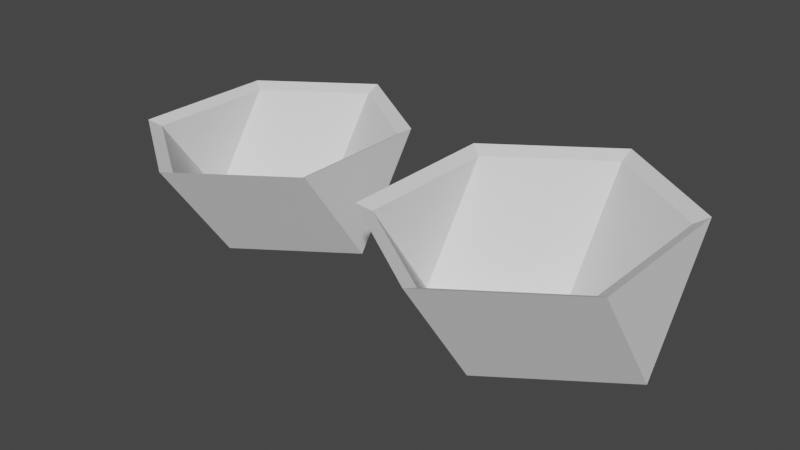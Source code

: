 # Source: rhombic_dodecahedron_2_halves.blend  (saved by Blender 2.82.7; exported with 4.5.12 LTS)
import bpy
from mathutils import Matrix  # noqa: F401  (used for matrix-valued properties, if any)

bpy.ops.wm.read_factory_settings(use_empty=True)
scene = bpy.context.scene
scene.name = 'Scene'

# ---- collections
col_collection = bpy.data.collections.new('Collection'); scene.collection.children.link(col_collection)

# ---- world
world_world = bpy.data.worlds.new('World'); scene.world = world_world
world_world.use_nodes = True; world_world.node_tree.nodes.clear()
_N = world_world.node_tree.nodes; _L = world_world.node_tree.links
n0 = _N.new('ShaderNodeOutputWorld'); n0.name = 'World Output'; n0.location = (300, 300)
n1 = _N.new('ShaderNodeBackground'); n1.name = 'Background'; n1.location = (10, 300)
n1.inputs[0].default_value = (0.05088, 0.05088, 0.05088, 1.0)
_L.new(n1.outputs[0], n0.inputs[0])
n0.is_active_output = True
world_world.color = (0.05088, 0.05088, 0.05088)
world_world.use_sun_shadow = False
world_world.sun_shadow_jitter_overblur = 0.0

# ---- meshes
me_rhombic_dodecahedron_002 = bpy.data.meshes.new('Rhombic Dodecahedron.002')
me_rhombic_dodecahedron_002.from_pydata([(0.0, 5.0, -7.236), (0.0, -5.0, -7.236), (7.236, 0.0, -7.236), (-7.236, 0.0, -7.236), (7.236, -5.0, -2.056e-07), (7.236, 5.0, -2.056e-07), (-7.236, -5.0, -2.056e-07), (-7.236, 5.0, -2.056e-07), (0.0, -10.0, -2.056e-07), (0.0, 10.0, -2.056e-07), (0.0, 5.0, -7.236), (7.236, 0.0, -7.236), (0.0, -5.0, -7.236), (-7.236, 0.0, -7.236), (0.0, 4.5, -6.926), (0.0, -4.5, -6.926), (6.512, 0.0, -6.926), (-6.512, 0.0, -6.926), (6.512, -4.5, -0.4135), (6.512, 4.5, -0.4135), (-6.512, -4.5, -0.4135), (-6.512, 4.5, -0.4135), (0.0, -9.0, -0.4135), (0.0, 9.0, -0.4135), (0.0, 4.5, -6.926), (6.512, 0.0, -6.926), (0.0, -4.5, -6.926), (-6.512, 0.0, -6.926)], [], [(1, 2, 11, 12), (0, 3, 13, 10), (5, 4, 2), (7, 6, 3), (12, 2, 4, 8, 1, 11), (12, 3, 6, 8, 1, 13), (10, 3, 7, 9, 0, 13), (2, 10, 11, 0, 9, 5), (0, 11, 1, 13), (2, 0, 10, 11), (3, 1, 12, 13), (15, 16, 25, 26), (14, 17, 27, 24), (19, 18, 16), (21, 20, 17), (26, 16, 18, 22, 15, 25), (26, 17, 20, 22, 15, 27), (24, 17, 21, 23, 14, 27), (16, 24, 25, 14, 23, 19), (14, 25, 15, 27), (16, 14, 24, 25), (17, 15, 26, 27), (4, 18, 22, 8), (6, 20, 22, 8), (7, 21, 20, 6), (7, 21, 23, 9), (9, 23, 19, 5), (5, 19, 18, 4)])
me_rhombic_dodecahedron_002.use_remesh_fix_poles = True
me_rhombic_dodecahedron_002.use_remesh_preserve_attributes = False
me_rhombic_dodecahedron_002.use_mirror_vertex_groups = False
me_rhombic_dodecahedron_002.update()
me_rhombic_dodecahedron_001 = bpy.data.meshes.new('Rhombic Dodecahedron.001')
me_rhombic_dodecahedron_001.from_pydata([(0.0, 5.0, -7.236), (0.0, -5.0, -7.236), (7.236, 0.0, -7.236), (-7.236, 0.0, -7.236), (7.236, -5.0, -2.056e-07), (7.236, 5.0, -2.056e-07), (-7.236, -5.0, -2.056e-07), (-7.236, 5.0, -2.056e-07), (0.0, -10.0, -2.056e-07), (0.0, 10.0, -2.056e-07), (0.0, 5.0, -7.236), (7.236, 0.0, -7.236), (0.0, -5.0, -7.236), (-7.236, 0.0, -7.236), (0.0, 4.5, -6.926), (0.0, -4.5, -6.926), (6.512, 0.0, -6.926), (-6.512, 0.0, -6.926), (6.512, -4.5, -0.4135), (6.512, 4.5, -0.4135), (-6.512, -4.5, -0.4135), (-6.512, 4.5, -0.4135), (0.0, -9.0, -0.4135), (0.0, 9.0, -0.4135), (0.0, 4.5, -6.926), (6.512, 0.0, -6.926), (0.0, -4.5, -6.926), (-6.512, 0.0, -6.926)], [], [(1, 2, 11, 12), (0, 3, 13, 10), (5, 4, 2), (7, 6, 3), (12, 2, 4, 8, 1, 11), (12, 3, 6, 8, 1, 13), (10, 3, 7, 9, 0, 13), (2, 10, 11, 0, 9, 5), (0, 11, 1, 13), (2, 0, 10, 11), (3, 1, 12, 13), (15, 16, 25, 26), (14, 17, 27, 24), (19, 18, 16), (21, 20, 17), (26, 16, 18, 22, 15, 25), (26, 17, 20, 22, 15, 27), (24, 17, 21, 23, 14, 27), (16, 24, 25, 14, 23, 19), (14, 25, 15, 27), (16, 14, 24, 25), (17, 15, 26, 27), (4, 18, 22, 8), (6, 20, 22, 8), (7, 21, 20, 6), (7, 21, 23, 9), (9, 23, 19, 5), (5, 19, 18, 4)])
me_rhombic_dodecahedron_001.use_remesh_fix_poles = True
me_rhombic_dodecahedron_001.use_remesh_preserve_attributes = False
me_rhombic_dodecahedron_001.use_mirror_vertex_groups = False
me_rhombic_dodecahedron_001.update()

# ---- objects
ob_rhombic_dodecahedron = bpy.data.objects.new('Rhombic Dodecahedron', me_rhombic_dodecahedron_002)
ob_rhombic_dodecahedron_001 = bpy.data.objects.new('Rhombic Dodecahedron.001', me_rhombic_dodecahedron_001)

# ---- transforms, parenting, visibility, modifiers, constraints
ob_rhombic_dodecahedron.location = (0.0, 0.0, 0.0)
ob_rhombic_dodecahedron.lineart.crease_threshold = 0.0
ob_rhombic_dodecahedron_001.location = (20.0, 0.0, 0.0)
ob_rhombic_dodecahedron_001.rotation_euler = (6.283, -0.0, 0.0)
ob_rhombic_dodecahedron_001.scale = (1.126, 1.126, 1.126)
ob_rhombic_dodecahedron_001.lineart.crease_threshold = 0.0

# ---- collection membership
col_collection.objects.link(ob_rhombic_dodecahedron)
col_collection.objects.link(ob_rhombic_dodecahedron_001)

# ---- scene / render settings (as saved in the file)
scene.frame_start = 1; scene.frame_end = 250; scene.frame_set(1)
scene.render.engine = 'BLENDER_EEVEE_NEXT'
scene.cycles.use_denoising = False
scene.cycles.samples = 128
scene.cycles.sampling_pattern = 'TABULATED_SOBOL'
scene.cycles.use_adaptive_sampling = False
scene.cycles.use_light_tree = False
scene.view_settings.view_transform = 'Filmic'
bpy.context.view_layer.update()

# ---- added for rendering (the .blend has no active camera and no usable light): camera, sun
cam_auto = bpy.data.cameras.new('AutoCamera')
cam_auto.lens = 50.0
cam_auto.sensor_width = 36.0
cam_auto.clip_end = 1000.0
ob_auto_camera = bpy.data.objects.new('AutoCamera', cam_auto)
scene.collection.objects.link(ob_auto_camera)
ob_auto_camera.location = (49.9873, -47.4377, 27.5513)
ob_auto_camera.rotation_euler = (1.09748, -7.21219e-08, 0.694738)
scene.camera = ob_auto_camera
light_auto_sun = bpy.data.lights.new('AutoSun', 'SUN')
light_auto_sun.energy = 3.0
light_auto_sun.angle = 0.0523599
ob_auto_sun = bpy.data.objects.new('AutoSun', light_auto_sun)
scene.collection.objects.link(ob_auto_sun)
ob_auto_sun.rotation_euler = (0.872665, 0.174533, 0.523599)
bpy.context.view_layer.update()
